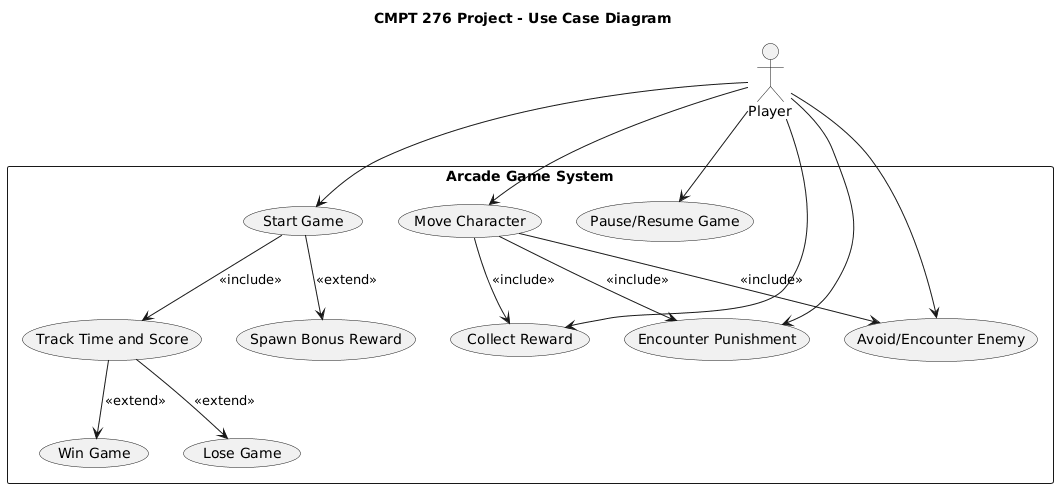

The diagram above was rendered by PlantUML. Its source (embedded in the PNG):
@startuml
title CMPT 276 Project - Use Case Diagram

actor Player

rectangle "Arcade Game System" {
    usecase "Start Game" as UC_Start
    usecase "Move Character" as UC_Move
    usecase "Collect Reward" as UC_Collect
    usecase "Encounter Punishment" as UC_Punish
    usecase "Avoid/Encounter Enemy" as UC_Enemy
    usecase "Track Time and Score" as UC_Score
    usecase "Win Game" as UC_Win
    usecase "Lose Game" as UC_Lose
    usecase "Pause/Resume Game" as UC_Pause
    usecase "Spawn Bonus Reward" as UC_Bonus
}

' --- Actor relationships ---
Player --> UC_Start
Player --> UC_Move
Player --> UC_Collect
Player --> UC_Punish
Player --> UC_Enemy
Player --> UC_Pause

' --- System internal relationships ---
UC_Move --> UC_Collect : <<include>>
UC_Move --> UC_Punish : <<include>>
UC_Move --> UC_Enemy : <<include>>
UC_Start --> UC_Score : <<include>>
UC_Score --> UC_Win : <<extend>>
UC_Score --> UC_Lose : <<extend>>
UC_Start --> UC_Bonus : <<extend>>
@enduml